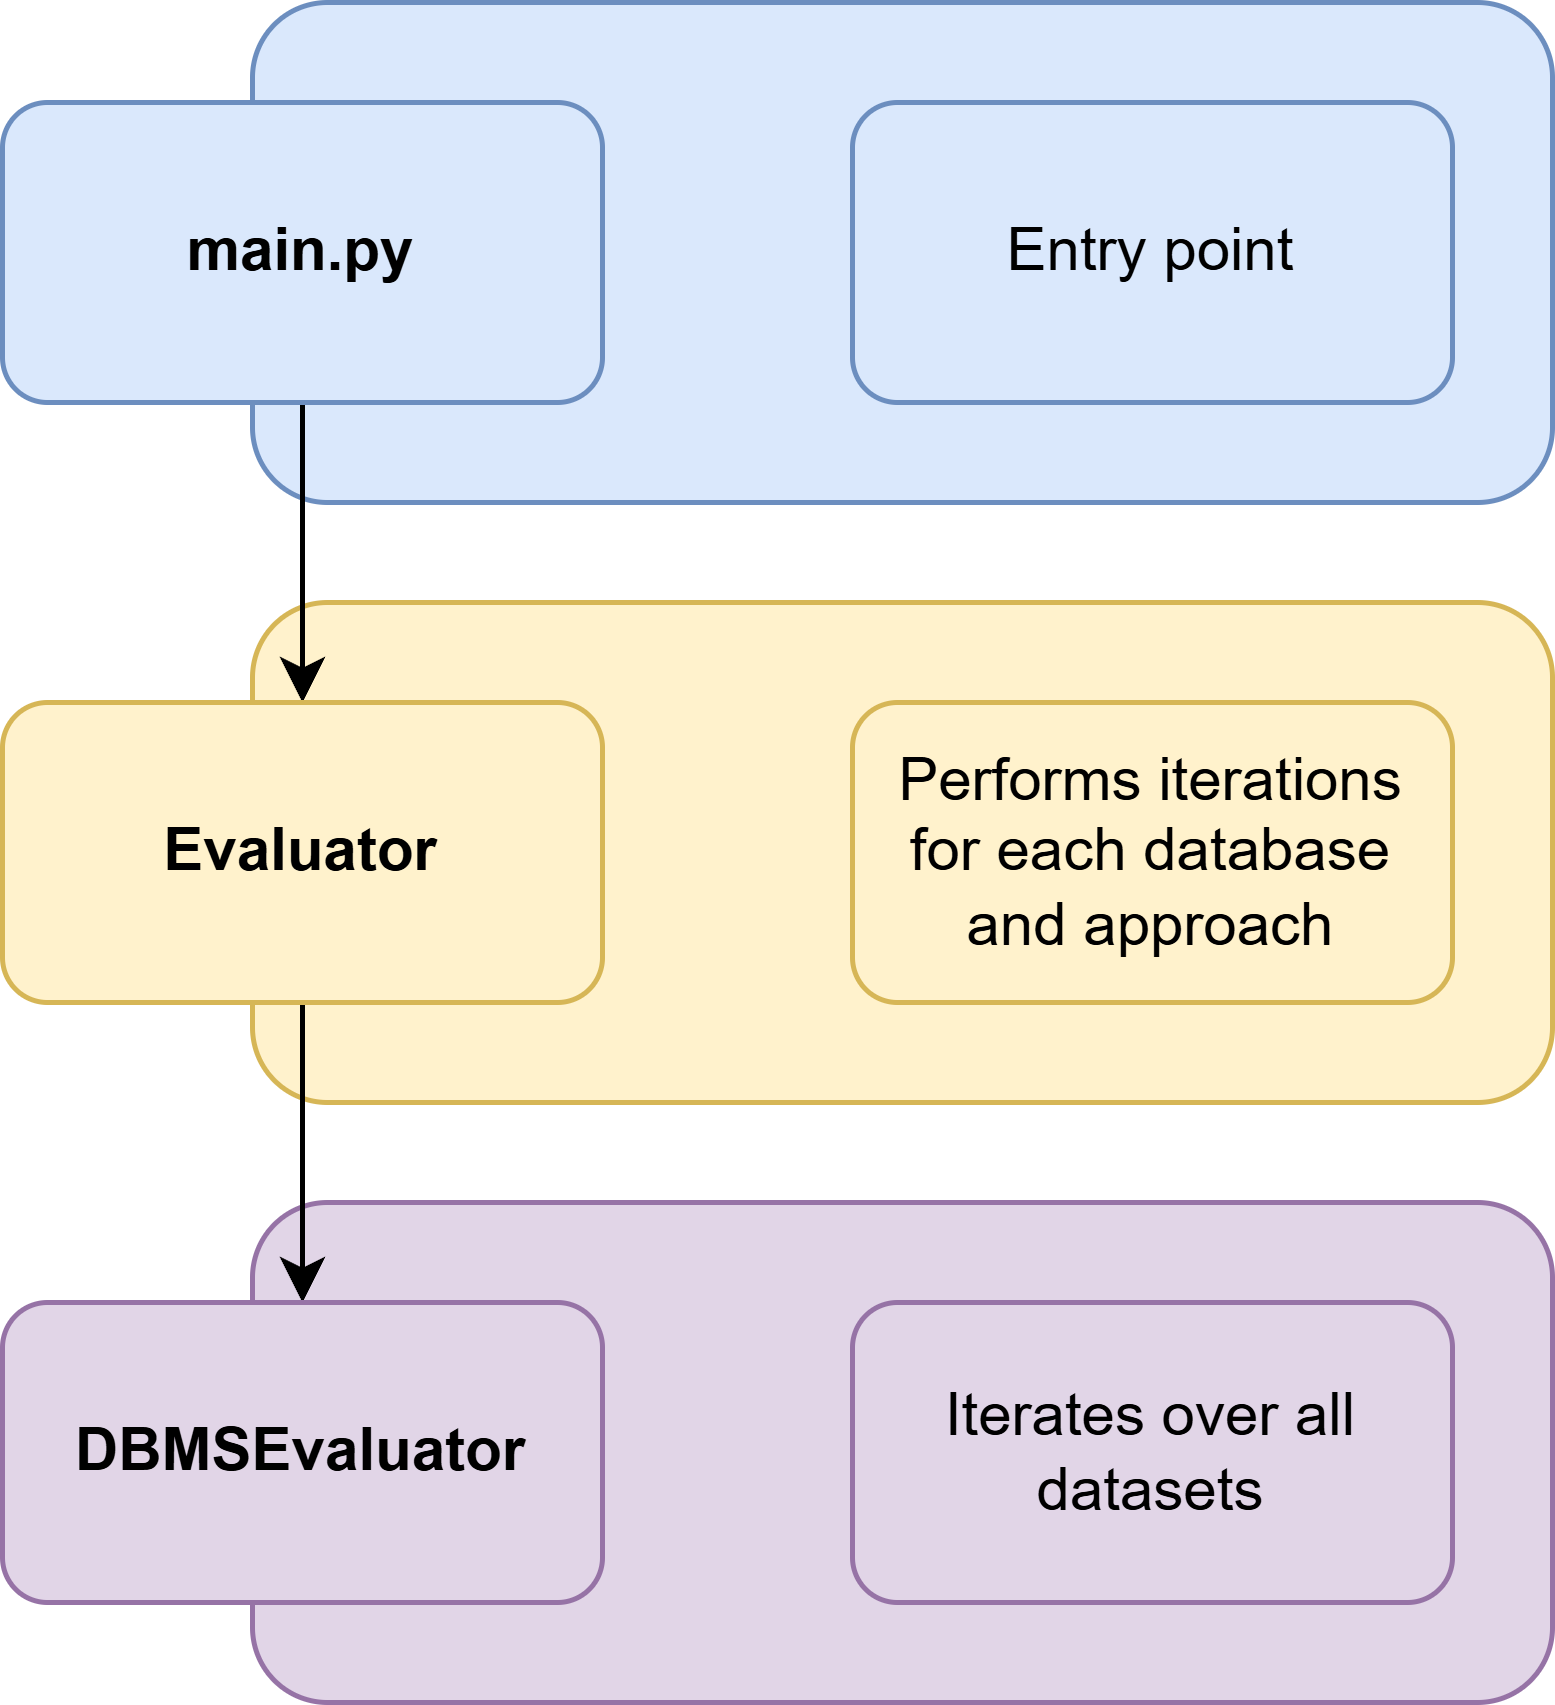

The diagram above was exported from draw.io. Its source (the exported page's mxGraphModel, read from the mxfile embedded in the PNG):
<mxGraphModel dx="1426" dy="828" grid="1" gridSize="10" guides="1" tooltips="1" connect="1" arrows="1" fold="1" page="1" pageScale="1" pageWidth="827" pageHeight="1169" math="0" shadow="0">
  <root>
    <mxCell id="0" />
    <mxCell id="1" parent="0" />
    <mxCell id="-QnNYcvQuYy7qcUqgYKF-8" value="" style="rounded=1;whiteSpace=wrap;html=1;fillColor=#e1d5e7;strokeColor=#9673a6;" vertex="1" parent="1">
      <mxGeometry x="320" y="500" width="260" height="100" as="geometry" />
    </mxCell>
    <mxCell id="-QnNYcvQuYy7qcUqgYKF-6" value="" style="rounded=1;whiteSpace=wrap;html=1;fillColor=#fff2cc;strokeColor=#d6b656;" vertex="1" parent="1">
      <mxGeometry x="320" y="380" width="260" height="100" as="geometry" />
    </mxCell>
    <mxCell id="-QnNYcvQuYy7qcUqgYKF-5" value="" style="rounded=1;whiteSpace=wrap;html=1;fillColor=#dae8fc;strokeColor=#6c8ebf;" vertex="1" parent="1">
      <mxGeometry x="320" y="260" width="260" height="100" as="geometry" />
    </mxCell>
    <mxCell id="-QnNYcvQuYy7qcUqgYKF-7" style="edgeStyle=orthogonalEdgeStyle;rounded=0;orthogonalLoop=1;jettySize=auto;html=1;fontStyle=1" edge="1" parent="1" source="-QnNYcvQuYy7qcUqgYKF-1" target="-QnNYcvQuYy7qcUqgYKF-3">
      <mxGeometry relative="1" as="geometry" />
    </mxCell>
    <mxCell id="-QnNYcvQuYy7qcUqgYKF-1" value="main.py" style="rounded=1;whiteSpace=wrap;html=1;fillColor=#dae8fc;strokeColor=#6c8ebf;fontStyle=1" vertex="1" parent="1">
      <mxGeometry x="270" y="280" width="120" height="60" as="geometry" />
    </mxCell>
    <mxCell id="-QnNYcvQuYy7qcUqgYKF-2" value="Entry point" style="rounded=1;whiteSpace=wrap;html=1;fillColor=#dae8fc;strokeColor=#6c8ebf;" vertex="1" parent="1">
      <mxGeometry x="440" y="280" width="120" height="60" as="geometry" />
    </mxCell>
    <mxCell id="-QnNYcvQuYy7qcUqgYKF-11" style="edgeStyle=orthogonalEdgeStyle;rounded=0;orthogonalLoop=1;jettySize=auto;html=1;fontStyle=1" edge="1" parent="1" source="-QnNYcvQuYy7qcUqgYKF-3" target="-QnNYcvQuYy7qcUqgYKF-9">
      <mxGeometry relative="1" as="geometry" />
    </mxCell>
    <mxCell id="-QnNYcvQuYy7qcUqgYKF-3" value="Evaluator" style="rounded=1;whiteSpace=wrap;html=1;fillColor=#fff2cc;strokeColor=#d6b656;fontStyle=1" vertex="1" parent="1">
      <mxGeometry x="270" y="400" width="120" height="60" as="geometry" />
    </mxCell>
    <mxCell id="-QnNYcvQuYy7qcUqgYKF-4" value="Performs iterations for each database and approach" style="rounded=1;whiteSpace=wrap;html=1;fillColor=#fff2cc;strokeColor=#d6b656;" vertex="1" parent="1">
      <mxGeometry x="440" y="400" width="120" height="60" as="geometry" />
    </mxCell>
    <mxCell id="-QnNYcvQuYy7qcUqgYKF-9" value="DBMSEvaluator" style="rounded=1;whiteSpace=wrap;html=1;fillColor=#e1d5e7;strokeColor=#9673a6;fontStyle=1" vertex="1" parent="1">
      <mxGeometry x="270" y="520" width="120" height="60" as="geometry" />
    </mxCell>
    <mxCell id="-QnNYcvQuYy7qcUqgYKF-10" value="Iterates over all datasets" style="rounded=1;whiteSpace=wrap;html=1;fillColor=#e1d5e7;strokeColor=#9673a6;" vertex="1" parent="1">
      <mxGeometry x="440" y="520" width="120" height="60" as="geometry" />
    </mxCell>
  </root>
</mxGraphModel>